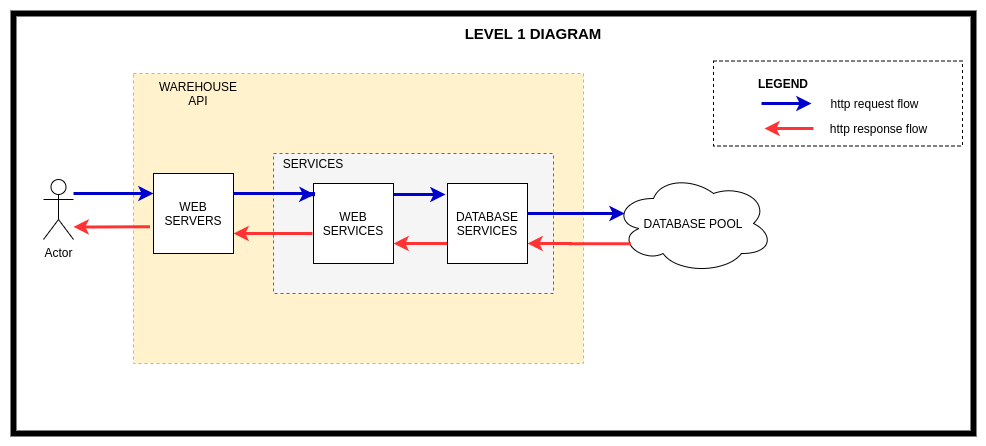

The diagram above was exported from draw.io. Its source (the exported page's mxGraphModel, read from the mxfile embedded in the PNG):
<mxGraphModel dx="2183" dy="1951" grid="1" gridSize="10" guides="1" tooltips="1" connect="1" arrows="1" fold="1" page="1" pageScale="1" pageWidth="827" pageHeight="1169" math="0" shadow="0">
  <root>
    <mxCell id="0" />
    <mxCell id="1" parent="0" />
    <mxCell id="2" value="" style="group" vertex="1" connectable="0" parent="1">
      <mxGeometry x="80" y="-890" width="960" height="420" as="geometry" />
    </mxCell>
    <mxCell id="3" value="" style="rounded=0;whiteSpace=wrap;html=1;align=center;strokeWidth=6;gradientColor=none;" vertex="1" parent="2">
      <mxGeometry width="960" height="420" as="geometry" />
    </mxCell>
    <mxCell id="4" value="&lt;b style=&quot;font-size: 15px;&quot;&gt;LEVEL 1 DIAGRAM&lt;/b&gt;" style="text;html=1;strokeColor=none;fillColor=none;align=center;verticalAlign=middle;whiteSpace=wrap;rounded=0;fontSize=15;" vertex="1" parent="2">
      <mxGeometry x="450" y="10" width="140" height="20" as="geometry" />
    </mxCell>
    <mxCell id="5" value="" style="group" vertex="1" connectable="0" parent="1">
      <mxGeometry x="200" y="-830" width="450" height="290" as="geometry" />
    </mxCell>
    <mxCell id="6" value="" style="rounded=0;whiteSpace=wrap;html=1;align=center;dashed=1;fillColor=#fff2cc;strokeColor=#d6b656;gradientColor=none;" vertex="1" parent="5">
      <mxGeometry width="450" height="290" as="geometry" />
    </mxCell>
    <mxCell id="7" value="WAREHOUSE API" style="text;html=1;strokeColor=none;fillColor=none;align=center;verticalAlign=middle;whiteSpace=wrap;rounded=0;dashed=1;" vertex="1" parent="5">
      <mxGeometry x="20" y="10" width="90" height="20" as="geometry" />
    </mxCell>
    <mxCell id="8" style="edgeStyle=orthogonalEdgeStyle;rounded=0;orthogonalLoop=1;jettySize=auto;html=1;strokeWidth=3;exitX=-0.044;exitY=0.667;exitDx=0;exitDy=0;exitPerimeter=0;strokeColor=#FF3333;gradientColor=none;" edge="1" source="9" target="11" parent="1">
      <mxGeometry relative="1" as="geometry">
        <Array as="points">
          <mxPoint x="160" y="-677" />
          <mxPoint x="160" y="-677" />
        </Array>
      </mxGeometry>
    </mxCell>
    <mxCell id="9" value="WEB SERVERS" style="whiteSpace=wrap;html=1;aspect=fixed;align=center;" vertex="1" parent="1">
      <mxGeometry x="220" y="-730" width="80" height="80" as="geometry" />
    </mxCell>
    <mxCell id="10" style="edgeStyle=orthogonalEdgeStyle;rounded=0;orthogonalLoop=1;jettySize=auto;html=1;entryX=0;entryY=0.25;entryDx=0;entryDy=0;strokeColor=#0000CC;strokeWidth=3;gradientColor=none;" edge="1" source="11" target="9" parent="1">
      <mxGeometry relative="1" as="geometry">
        <Array as="points">
          <mxPoint x="150" y="-710" />
          <mxPoint x="150" y="-710" />
        </Array>
      </mxGeometry>
    </mxCell>
    <mxCell id="11" value="Actor" style="shape=umlActor;verticalLabelPosition=bottom;labelBackgroundColor=#ffffff;verticalAlign=top;html=1;outlineConnect=0;align=center;gradientColor=none;" vertex="1" parent="1">
      <mxGeometry x="110" y="-724" width="30" height="60" as="geometry" />
    </mxCell>
    <mxCell id="12" value="DATABASE POOL" style="ellipse;shape=cloud;whiteSpace=wrap;html=1;align=center;gradientColor=none;" vertex="1" parent="1">
      <mxGeometry x="680" y="-730" width="160" height="100" as="geometry" />
    </mxCell>
    <mxCell id="13" value="" style="group" vertex="1" connectable="0" parent="1">
      <mxGeometry x="340" y="-750" width="280" height="140" as="geometry" />
    </mxCell>
    <mxCell id="14" value="" style="rounded=0;whiteSpace=wrap;html=1;align=center;dashed=1;fillColor=#f5f5f5;strokeColor=#666666;fontColor=#333333;gradientColor=none;" vertex="1" parent="13">
      <mxGeometry width="280" height="140" as="geometry" />
    </mxCell>
    <mxCell id="15" style="edgeStyle=orthogonalEdgeStyle;rounded=0;orthogonalLoop=1;jettySize=auto;html=1;strokeColor=#0000CC;strokeWidth=3;gradientColor=none;" edge="1" parent="13" source="16">
      <mxGeometry relative="1" as="geometry">
        <mxPoint x="172" y="41" as="targetPoint" />
        <Array as="points">
          <mxPoint x="172" y="40" />
        </Array>
      </mxGeometry>
    </mxCell>
    <mxCell id="16" value="WEB SERVICES" style="whiteSpace=wrap;html=1;aspect=fixed;align=center;gradientColor=none;" vertex="1" parent="13">
      <mxGeometry x="40" y="30" width="80" height="80" as="geometry" />
    </mxCell>
    <mxCell id="17" style="edgeStyle=orthogonalEdgeStyle;rounded=0;orthogonalLoop=1;jettySize=auto;html=1;strokeWidth=3;exitX=0;exitY=0.75;exitDx=0;exitDy=0;entryX=1;entryY=0.75;entryDx=0;entryDy=0;strokeColor=#FF3333;gradientColor=none;" edge="1" parent="13" source="18" target="16">
      <mxGeometry relative="1" as="geometry" />
    </mxCell>
    <mxCell id="18" value="DATABASE SERVICES" style="whiteSpace=wrap;html=1;aspect=fixed;align=center;gradientColor=none;" vertex="1" parent="13">
      <mxGeometry x="174" y="30" width="80" height="80" as="geometry" />
    </mxCell>
    <mxCell id="19" value="SERVICES" style="text;html=1;strokeColor=none;fillColor=none;align=center;verticalAlign=middle;whiteSpace=wrap;rounded=0;dashed=1;" vertex="1" parent="13">
      <mxGeometry x="20" width="40" height="20" as="geometry" />
    </mxCell>
    <mxCell id="20" style="edgeStyle=orthogonalEdgeStyle;rounded=0;orthogonalLoop=1;jettySize=auto;html=1;strokeColor=#0000CC;strokeWidth=3;entryX=0.014;entryY=0.139;entryDx=0;entryDy=0;entryPerimeter=0;" edge="1" source="9" target="16" parent="1">
      <mxGeometry relative="1" as="geometry">
        <mxPoint x="360" y="-707" as="targetPoint" />
        <Array as="points">
          <mxPoint x="380" y="-710" />
          <mxPoint x="380" y="-709" />
        </Array>
      </mxGeometry>
    </mxCell>
    <mxCell id="21" style="edgeStyle=orthogonalEdgeStyle;rounded=0;orthogonalLoop=1;jettySize=auto;html=1;strokeWidth=3;strokeColor=#FF3333;gradientColor=none;" edge="1" parent="1">
      <mxGeometry relative="1" as="geometry">
        <mxPoint x="379" y="-670" as="sourcePoint" />
        <mxPoint x="300" y="-670" as="targetPoint" />
      </mxGeometry>
    </mxCell>
    <mxCell id="22" style="edgeStyle=orthogonalEdgeStyle;rounded=0;orthogonalLoop=1;jettySize=auto;html=1;entryX=0.07;entryY=0.4;entryDx=0;entryDy=0;entryPerimeter=0;strokeColor=#0000CC;strokeWidth=3;gradientColor=none;" edge="1" source="18" target="12" parent="1">
      <mxGeometry relative="1" as="geometry">
        <Array as="points">
          <mxPoint x="620" y="-690" />
          <mxPoint x="620" y="-690" />
        </Array>
      </mxGeometry>
    </mxCell>
    <mxCell id="23" style="edgeStyle=orthogonalEdgeStyle;rounded=0;orthogonalLoop=1;jettySize=auto;html=1;strokeWidth=3;exitX=0.108;exitY=0.703;exitDx=0;exitDy=0;exitPerimeter=0;strokeColor=#FF3333;gradientColor=none;" edge="1" source="12" parent="1">
      <mxGeometry relative="1" as="geometry">
        <mxPoint x="594" y="-660" as="targetPoint" />
        <Array as="points" />
      </mxGeometry>
    </mxCell>
    <mxCell id="24" value="" style="group" vertex="1" connectable="0" parent="1">
      <mxGeometry x="780" y="-842.5" width="249" height="85" as="geometry" />
    </mxCell>
    <mxCell id="25" value="" style="rounded=0;whiteSpace=wrap;html=1;dashed=1;align=center;gradientColor=none;" vertex="1" parent="24">
      <mxGeometry width="249" height="85" as="geometry" />
    </mxCell>
    <mxCell id="26" value="&lt;b&gt;LEGEND&lt;/b&gt;" style="text;html=1;strokeColor=none;fillColor=none;align=center;verticalAlign=middle;whiteSpace=wrap;rounded=0;dashed=1;" vertex="1" parent="24">
      <mxGeometry x="50" y="12.5" width="40" height="20" as="geometry" />
    </mxCell>
    <mxCell id="27" value="" style="endArrow=classic;html=1;strokeColor=#0000CC;strokeWidth=3;gradientColor=none;" edge="1" parent="24">
      <mxGeometry width="50" height="50" relative="1" as="geometry">
        <mxPoint x="48" y="42.5" as="sourcePoint" />
        <mxPoint x="98" y="42.5" as="targetPoint" />
      </mxGeometry>
    </mxCell>
    <mxCell id="28" value="http request flow" style="text;html=1;align=center;verticalAlign=middle;resizable=0;points=[];autosize=1;" vertex="1" parent="24">
      <mxGeometry x="111" y="32.5" width="100" height="20" as="geometry" />
    </mxCell>
    <mxCell id="29" value="" style="endArrow=classic;html=1;strokeWidth=3;strokeColor=#FF3333;gradientColor=none;" edge="1" parent="24">
      <mxGeometry width="50" height="50" relative="1" as="geometry">
        <mxPoint x="100" y="67.5" as="sourcePoint" />
        <mxPoint x="51" y="67.5" as="targetPoint" />
      </mxGeometry>
    </mxCell>
    <mxCell id="30" value="http response flow" style="text;html=1;align=center;verticalAlign=middle;resizable=0;points=[];autosize=1;" vertex="1" parent="24">
      <mxGeometry x="110" y="57.5" width="110" height="20" as="geometry" />
    </mxCell>
  </root>
</mxGraphModel>